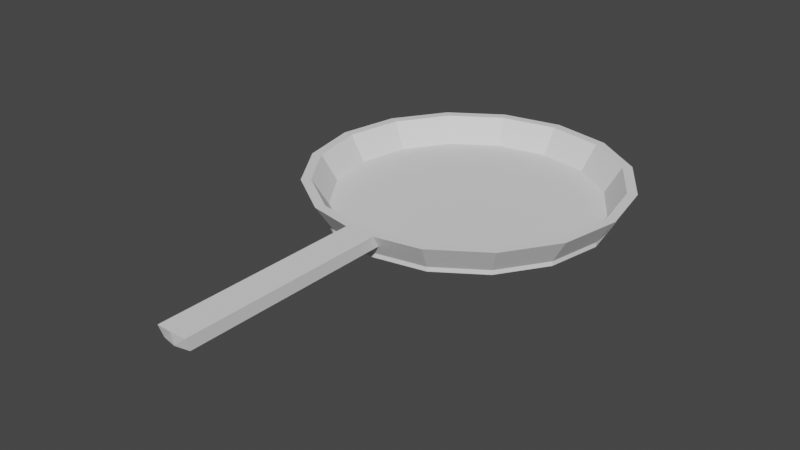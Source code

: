# Source: frying_pan.blend  (saved by Blender 2.92.15; exported with 4.5.12 LTS)
import bpy
from mathutils import Matrix  # noqa: F401  (used for matrix-valued properties, if any)

bpy.ops.wm.read_factory_settings(use_empty=True)
scene = bpy.context.scene
scene.name = 'Scene'

# ---- collections
col_collection = bpy.data.collections.new('Collection'); scene.collection.children.link(col_collection)

# ---- world
world_world = bpy.data.worlds.new('World'); scene.world = world_world
world_world.use_nodes = True; world_world.node_tree.nodes.clear()
_N = world_world.node_tree.nodes; _L = world_world.node_tree.links
n0 = _N.new('ShaderNodeOutputWorld'); n0.name = 'World Output'; n0.location = (300, 300)
n1 = _N.new('ShaderNodeBackground'); n1.name = 'Background'; n1.location = (10, 300)
n1.inputs[0].default_value = (0.05088, 0.05088, 0.05088, 1.0)
_L.new(n1.outputs[0], n0.inputs[0])
n0.is_active_output = True
world_world.color = (0.05088, 0.05088, 0.05088)
world_world.use_sun_shadow = False
world_world.sun_shadow_jitter_overblur = 0.0

# ---- meshes
me_cylinder_001 = bpy.data.meshes.new('Cylinder.001')
me_cylinder_001.from_pydata([(0.0, 1.0, 0.5154), (0.0, 1.0, 1.0), (0.3827, 0.9239, 0.5154), (0.3827, 0.9239, 1.0), (0.7071, 0.7071, 0.5154), (0.7071, 0.7071, 1.0), (0.9239, 0.3827, 0.5154), (0.9239, 0.3827, 1.0), (1.0, -4.371e-08, 0.5154), (1.0, -4.371e-08, 1.0), (0.9239, -0.3827, 0.5154), (0.9239, -0.3827, 1.0), (0.7071, -0.7071, 0.5154), (0.7071, -0.7071, 1.0), (0.3827, -0.9239, 0.5154), (0.3827, -0.9239, 1.0), (1.51e-07, -1.0, 0.5154), (1.51e-07, -1.0, 1.0), (-0.3827, -0.9239, 0.5154), (-0.3827, -0.9239, 1.0), (-0.7071, -0.7071, 0.5154), (-0.7071, -0.7071, 1.0), (-0.9239, -0.3827, 0.5154), (-0.9239, -0.3827, 1.0), (-1.0, 1.192e-08, 0.5154), (-1.0, 1.192e-08, 1.0), (-0.9239, 0.3827, 0.5154), (-0.9239, 0.3827, 1.0), (-0.7071, 0.7071, 0.5154), (-0.7071, 0.7071, 1.0), (-0.3827, 0.9239, 0.5154), (-0.3827, 0.9239, 1.0), (0.3592, 0.8672, 1.0), (2.286e-09, 0.9386, 1.0), (0.6637, 0.6637, 1.0), (0.8672, 0.3592, 1.0), (0.9386, -4.034e-08, 1.0), (0.8672, -0.3592, 1.0), (0.6637, -0.6637, 1.0), (0.3592, -0.8672, 1.0), (1.44e-07, -0.9386, 1.0), (-0.3592, -0.8672, 1.0), (-0.6637, -0.6637, 1.0), (-0.8672, -0.3592, 1.0), (-0.9386, 1.188e-08, 1.0), (-0.8672, 0.3592, 1.0), (-0.6637, 0.6637, 1.0), (-0.3592, 0.8672, 1.0), (0.428, 1.033, 3.772), (-6.507e-09, 1.118, 3.772), (0.7908, 0.7908, 3.772), (1.033, 0.428, 3.772), (1.118, -4.999e-08, 3.772), (1.033, -0.428, 3.772), (0.7908, -0.7908, 3.772), (0.428, -1.033, 3.772), (1.624e-07, -1.118, 3.772), (-0.428, -1.033, 3.772), (-0.7908, -0.7908, 3.772), (-1.033, -0.428, 3.772), (-1.118, 1.223e-08, 3.772), (-1.033, 0.428, 3.772), (-0.7908, 0.7908, 3.772), (-0.428, 1.033, 3.772), (0.4017, 0.9699, 3.772), (-3.95e-09, 1.05, 3.772), (0.7423, 0.7423, 3.772), (0.9699, 0.4017, 3.772), (1.05, -4.622e-08, 3.772), (0.9699, -0.4017, 3.772), (0.7423, -0.7423, 3.772), (0.4017, -0.9699, 3.772), (1.546e-07, -1.05, 3.772), (-0.4017, -0.9699, 3.772), (-0.7423, -0.7423, 3.772), (-0.9699, -0.4017, 3.772), (-1.05, 1.218e-08, 3.772), (-0.9699, 0.4017, 3.772), (-0.7423, 0.7423, 3.772), (-0.4017, 0.9699, 3.772), (-0.1913, -0.9619, 0.5154), (-0.1913, -0.9619, 1.0), (-0.1796, -0.9029, 1.0), (-0.214, -1.076, 3.772), (-0.2009, -1.01, 3.772), (0.1913, -0.9619, 0.5154), (0.1913, -0.9619, 1.0), (0.1796, -0.9029, 1.0), (0.214, -1.076, 3.772), (0.2009, -1.01, 3.772), (0.09567, -0.981, 0.5154), (0.09567, -0.981, 1.0), (0.0898, -0.9208, 1.0), (0.107, -1.097, 3.772), (0.1004, -1.03, 3.772), (-0.09567, -0.981, 1.0), (-0.0898, -0.9208, 1.0), (-0.107, -1.097, 3.772), (-0.1004, -1.03, 3.772), (-0.09567, -0.981, 0.5154), (-0.4053, 0.9786, 2.386), (0.749, -0.749, 2.386), (-0.749, -0.749, 2.386), (-0.4053, -0.9786, 2.386), (0.4053, 0.9786, 2.386), (-3.253e-09, 1.059, 2.386), (-0.749, 0.749, 2.386), (-0.9786, 0.4053, 2.386), (0.9786, -0.4053, 2.386), (1.059, -4.685e-08, 2.386), (0.749, 0.749, 2.386), (-0.9786, -0.4053, 2.386), (0.4053, -0.9786, 2.386), (0.9786, 0.4053, 2.386), (-1.059, 1.208e-08, 2.386), (1.567e-07, -1.059, 2.386), (-0.2027, -1.019, 2.386), (0.2027, -1.019, 2.386), (0.1013, -1.039, 2.386), (-0.1013, -1.039, 2.386), (-0.107, -2.546, 3.772), (1.624e-07, -2.55, 3.772), (0.107, -2.546, 3.772), (0.1013, -2.516, 2.386), (-0.1013, -2.516, 2.386), (1.567e-07, -2.536, 2.386)], [], [(0, 1, 3, 2), (2, 3, 5, 4), (4, 5, 7, 6), (6, 7, 9, 8), (8, 9, 11, 10), (10, 11, 13, 12), (12, 13, 15, 14), (90, 91, 17, 16), (80, 81, 19, 18), (18, 19, 21, 20), (20, 21, 23, 22), (22, 23, 25, 24), (24, 25, 27, 26), (26, 27, 29, 28), (112, 101, 54, 55), (28, 29, 31, 30), (30, 31, 1, 0), (0, 2, 4, 6, 8, 10, 12, 14, 85, 90, 16, 99, 80, 18, 20, 22, 24, 26, 28, 30), (32, 33, 47, 46, 45, 44, 43, 42, 41, 82, 96, 40, 92, 87, 39, 38, 37, 36, 35, 34), (44, 45, 77, 76), (43, 44, 76, 75), (111, 102, 58, 59), (110, 104, 48, 50), (42, 43, 75, 74), (100, 106, 62, 63), (101, 108, 53, 54), (41, 42, 74, 73), (82, 41, 73, 84), (102, 103, 57, 58), (92, 40, 72, 94), (104, 105, 49, 48), (106, 107, 61, 62), (108, 109, 52, 53), (38, 39, 71, 70), (53, 52, 68, 69), (58, 57, 73, 74), (63, 62, 78, 79), (51, 50, 66, 67), (88, 55, 71, 89), (48, 49, 65, 64), (61, 60, 76, 77), (54, 53, 69, 70), (59, 58, 74, 75), (49, 63, 79, 65), (52, 51, 67, 68), (97, 56, 72, 98), (62, 61, 77, 78), (50, 48, 64, 66), (55, 54, 70, 71), (60, 59, 75, 76), (105, 100, 63, 49), (45, 46, 78, 77), (33, 32, 64, 65), (113, 110, 50, 51), (114, 111, 59, 60), (46, 47, 79, 78), (32, 34, 66, 64), (47, 33, 65, 79), (117, 112, 55, 88), (34, 35, 67, 66), (35, 36, 68, 67), (109, 113, 51, 52), (107, 114, 60, 61), (36, 37, 69, 68), (56, 97, 120, 121), (37, 38, 70, 69), (103, 116, 83, 57), (57, 83, 84, 73), (96, 82, 84, 98), (99, 95, 81, 80), (118, 117, 88, 93), (93, 88, 89, 94), (39, 87, 89, 71), (14, 15, 86, 85), (56, 93, 94, 72), (97, 119, 124, 120), (87, 92, 94, 89), (85, 86, 91, 90), (16, 17, 95, 99), (40, 96, 98, 72), (116, 119, 97, 83), (83, 97, 98, 84), (81, 95, 119, 116), (17, 91, 118, 115), (91, 86, 117, 118), (19, 81, 116, 103), (95, 17, 115, 119), (27, 25, 114, 107), (9, 7, 113, 109), (86, 15, 112, 117), (25, 23, 111, 114), (7, 5, 110, 113), (1, 31, 100, 105), (11, 9, 109, 108), (29, 27, 107, 106), (3, 1, 105, 104), (21, 19, 103, 102), (13, 11, 108, 101), (31, 29, 106, 100), (5, 3, 104, 110), (23, 21, 102, 111), (15, 13, 101, 112), (124, 125, 121, 120), (125, 123, 122, 121), (93, 56, 121, 122), (115, 118, 123, 125), (118, 93, 122, 123), (119, 115, 125, 124)])
_uv = me_cylinder_001.uv_layers.new(name='UVMap')
_uv.uv.foreach_set('vector', [1.0, 0.5, 1.0, 1.0, 0.9375, 1.0, 0.9375, 0.5, 0.9375, 0.5, 0.9375, 1.0, 0.875, 1.0, 0.875, 0.5, 0.875, 0.5, 0.875, 1.0, 0.8125, 1.0, 0.8125, 0.5, 0.8125, 0.5, 0.8125, 1.0, 0.75, 1.0, 0.75, 0.5, 0.75, 0.5, 0.75, 1.0, 0.6875, 1.0, 0.6875, 0.5, 0.6875, 0.5, 0.6875, 1.0, 0.625, 1.0, 0.625, 0.5, 0.625, 0.5, 0.625, 1.0, 0.5625, 1.0, 0.5625, 0.5, 0.5156, 0.5, 0.5156, 1.0, 0.5, 1.0, 0.5, 0.5, 0.4688, 0.5, 0.4688, 1.0, 0.4375, 1.0, 0.4375, 0.5, 0.4375, 0.5, 0.4375, 1.0, 0.375, 1.0, 0.375, 0.5, 0.375, 0.5, 0.375, 1.0, 0.3125, 1.0, 0.3125, 0.5, 0.3125, 0.5, 0.3125, 1.0, 0.25, 1.0, 0.25, 0.5, 0.25, 0.5, 0.25, 1.0, 0.1875, 1.0, 0.1875, 0.5, 0.1875, 0.5, 0.1875, 1.0, 0.125, 1.0, 0.125, 0.5, 0.5625, 1.0, 0.625, 1.0, 0.625, 1.0, 0.5625, 1.0, 0.125, 0.5, 0.125, 1.0, 0.0625, 1.0, 0.0625, 0.5, 0.0625, 0.5, 0.0625, 1.0, 0.0, 1.0, 0.0, 0.5, 0.75, 0.49, 0.8418, 0.4717, 0.9197, 0.4197, 0.9717, 0.3418, 0.99, 0.25, 0.9717, 0.1582, 0.9197, 0.08029, 0.8418, 0.02827, 0.7959, 0.01913, 0.773, 0.01457, 0.75, 0.01, 0.727, 0.01457, 0.7041, 0.01913, 0.6582, 0.02827, 0.5803, 0.08029, 0.5283, 0.1582, 0.51, 0.25, 0.5283, 0.3418, 0.5803, 0.4197, 0.6582, 0.4717, 0.3418, 0.4717, 0.25, 0.49, 0.1582, 0.4717, 0.08029, 0.4197, 0.02827, 0.3418, 0.01, 0.25, 0.02827, 0.1582, 0.08029, 0.08029, 0.1582, 0.02827, 0.2041, 0.01913, 0.227, 0.01457, 0.25, 0.01, 0.273, 0.01457, 0.2959, 0.01913, 0.3418, 0.02827, 0.4197, 0.08029, 0.4717, 0.1582, 0.49, 0.25, 0.4717, 0.3418, 0.4197, 0.4197, 0.01, 0.25, 0.02827, 0.3418, 0.02827, 0.3418, 0.01, 0.25, 0.02827, 0.1582, 0.01, 0.25, 0.01, 0.25, 0.02827, 0.1582, 0.3125, 1.0, 0.375, 1.0, 0.375, 1.0, 0.3125, 1.0, 0.875, 1.0, 0.9375, 1.0, 0.9375, 1.0, 0.875, 1.0, 0.08029, 0.08029, 0.02827, 0.1582, 0.02827, 0.1582, 0.08029, 0.08029, 0.0625, 1.0, 0.125, 1.0, 0.125, 1.0, 0.0625, 1.0, 0.625, 1.0, 0.6875, 1.0, 0.6875, 1.0, 0.625, 1.0, 0.1582, 0.02827, 0.08029, 0.08029, 0.08029, 0.08029, 0.1582, 0.02827, 0.2041, 0.01913, 0.1582, 0.02827, 0.1582, 0.02827, 0.2041, 0.01913, 0.375, 1.0, 0.4375, 1.0, 0.4375, 1.0, 0.375, 1.0, 0.273, 0.01457, 0.25, 0.01, 0.25, 0.01, 0.273, 0.01457, 0.9375, 1.0, 1.0, 1.0, 1.0, 1.0, 0.9375, 1.0, 0.125, 1.0, 0.1875, 1.0, 0.1875, 1.0, 0.125, 1.0, 0.6875, 1.0, 0.75, 1.0, 0.75, 1.0, 0.6875, 1.0, 0.4197, 0.08029, 0.3418, 0.02827, 0.3418, 0.02827, 0.4197, 0.08029, 0.6875, 1.0, 0.75, 1.0, 0.75, 1.0, 0.6875, 1.0, 0.375, 1.0, 0.4375, 1.0, 0.4375, 1.0, 0.375, 1.0, 0.0625, 1.0, 0.125, 1.0, 0.125, 1.0, 0.0625, 1.0, 0.8125, 1.0, 0.875, 1.0, 0.875, 1.0, 0.8125, 1.0, 0.5312, 1.0, 0.5625, 1.0, 0.5625, 1.0, 0.5312, 1.0, 0.9375, 1.0, 1.0, 1.0, 1.0, 1.0, 0.9375, 1.0, 0.1875, 1.0, 0.25, 1.0, 0.25, 1.0, 0.1875, 1.0, 0.625, 1.0, 0.6875, 1.0, 0.6875, 1.0, 0.625, 1.0, 0.3125, 1.0, 0.375, 1.0, 0.375, 1.0, 0.3125, 1.0, 0.0, 1.0, 0.0625, 1.0, 0.0625, 1.0, 0.0, 1.0, 0.75, 1.0, 0.8125, 1.0, 0.8125, 1.0, 0.75, 1.0, 0.4844, 1.0, 0.5, 1.0, 0.5, 1.0, 0.4844, 1.0, 0.125, 1.0, 0.1875, 1.0, 0.1875, 1.0, 0.125, 1.0, 0.875, 1.0, 0.9375, 1.0, 0.9375, 1.0, 0.875, 1.0, 0.5625, 1.0, 0.625, 1.0, 0.625, 1.0, 0.5625, 1.0, 0.25, 1.0, 0.3125, 1.0, 0.3125, 1.0, 0.25, 1.0, 0.0, 1.0, 0.0625, 1.0, 0.0625, 1.0, 0.0, 1.0, 0.02827, 0.3418, 0.08029, 0.4197, 0.08029, 0.4197, 0.02827, 0.3418, 0.25, 0.49, 0.3418, 0.4717, 0.3418, 0.4717, 0.25, 0.49, 0.8125, 1.0, 0.875, 1.0, 0.875, 1.0, 0.8125, 1.0, 0.25, 1.0, 0.3125, 1.0, 0.3125, 1.0, 0.25, 1.0, 0.08029, 0.4197, 0.1582, 0.4717, 0.1582, 0.4717, 0.08029, 0.4197, 0.3418, 0.4717, 0.4197, 0.4197, 0.4197, 0.4197, 0.3418, 0.4717, 0.1582, 0.4717, 0.25, 0.49, 0.25, 0.49, 0.1582, 0.4717, 0.5312, 1.0, 0.5625, 1.0, 0.5625, 1.0, 0.5312, 1.0, 0.4197, 0.4197, 0.4717, 0.3418, 0.4717, 0.3418, 0.4197, 0.4197, 0.4717, 0.3418, 0.49, 0.25, 0.49, 0.25, 0.4717, 0.3418, 0.75, 1.0, 0.8125, 1.0, 0.8125, 1.0, 0.75, 1.0, 0.1875, 1.0, 0.25, 1.0, 0.25, 1.0, 0.1875, 1.0, 0.49, 0.25, 0.4717, 0.1582, 0.4717, 0.1582, 0.49, 0.25, 0.5, 1.0, 0.4844, 1.0, 0.4844, 1.0, 0.5, 1.0, 0.4717, 0.1582, 0.4197, 0.08029, 0.4197, 0.08029, 0.4717, 0.1582, 0.4375, 1.0, 0.4688, 1.0, 0.4688, 1.0, 0.4375, 1.0, 0.4375, 1.0, 0.4688, 1.0, 0.4688, 1.0, 0.4375, 1.0, 0.227, 0.01457, 0.2041, 0.01913, 0.2041, 0.01913, 0.227, 0.01457, 0.4844, 0.5, 0.4844, 1.0, 0.4688, 1.0, 0.4688, 0.5, 0.5156, 1.0, 0.5312, 1.0, 0.5312, 1.0, 0.5156, 1.0, 0.5156, 1.0, 0.5312, 1.0, 0.5312, 1.0, 0.5156, 1.0, 0.3418, 0.02827, 0.2959, 0.01913, 0.2959, 0.01913, 0.3418, 0.02827, 0.5625, 0.5, 0.5625, 1.0, 0.5312, 1.0, 0.5312, 0.5, 0.5, 1.0, 0.5156, 1.0, 0.5156, 1.0, 0.5, 1.0, 0.4844, 1.0, 0.4844, 1.0, 0.4844, 1.0, 0.4844, 1.0, 0.2959, 0.01913, 0.273, 0.01457, 0.273, 0.01457, 0.2959, 0.01913, 0.5312, 0.5, 0.5312, 1.0, 0.5156, 1.0, 0.5156, 0.5, 0.5, 0.5, 0.5, 1.0, 0.4844, 1.0, 0.4844, 0.5, 0.25, 0.01, 0.227, 0.01457, 0.227, 0.01457, 0.25, 0.01, 0.4688, 1.0, 0.4844, 1.0, 0.4844, 1.0, 0.4688, 1.0, 0.4688, 1.0, 0.4844, 1.0, 0.4844, 1.0, 0.4688, 1.0, 0.4688, 1.0, 0.4844, 1.0, 0.4844, 1.0, 0.4688, 1.0, 0.5, 1.0, 0.5156, 1.0, 0.5156, 1.0, 0.5, 1.0, 0.5156, 1.0, 0.5312, 1.0, 0.5312, 1.0, 0.5156, 1.0, 0.4375, 1.0, 0.4688, 1.0, 0.4688, 1.0, 0.4375, 1.0, 0.4844, 1.0, 0.5, 1.0, 0.5, 1.0, 0.4844, 1.0, 0.1875, 1.0, 0.25, 1.0, 0.25, 1.0, 0.1875, 1.0, 0.75, 1.0, 0.8125, 1.0, 0.8125, 1.0, 0.75, 1.0, 0.5312, 1.0, 0.5625, 1.0, 0.5625, 1.0, 0.5312, 1.0, 0.25, 1.0, 0.3125, 1.0, 0.3125, 1.0, 0.25, 1.0, 0.8125, 1.0, 0.875, 1.0, 0.875, 1.0, 0.8125, 1.0, 0.0, 1.0, 0.0625, 1.0, 0.0625, 1.0, 0.0, 1.0, 0.6875, 1.0, 0.75, 1.0, 0.75, 1.0, 0.6875, 1.0, 0.125, 1.0, 0.1875, 1.0, 0.1875, 1.0, 0.125, 1.0, 0.9375, 1.0, 1.0, 1.0, 1.0, 1.0, 0.9375, 1.0, 0.375, 1.0, 0.4375, 1.0, 0.4375, 1.0, 0.375, 1.0, 0.625, 1.0, 0.6875, 1.0, 0.6875, 1.0, 0.625, 1.0, 0.0625, 1.0, 0.125, 1.0, 0.125, 1.0, 0.0625, 1.0, 0.875, 1.0, 0.9375, 1.0, 0.9375, 1.0, 0.875, 1.0, 0.3125, 1.0, 0.375, 1.0, 0.375, 1.0, 0.3125, 1.0, 0.5625, 1.0, 0.625, 1.0, 0.625, 1.0, 0.5625, 1.0, 0.4844, 1.0, 0.5, 1.0, 0.5, 1.0, 0.4844, 1.0, 0.5, 1.0, 0.5156, 1.0, 0.5156, 1.0, 0.5, 1.0, 0.5156, 1.0, 0.5, 1.0, 0.5, 1.0, 0.5156, 1.0, 0.5, 1.0, 0.5156, 1.0, 0.5156, 1.0, 0.5, 1.0, 0.5156, 1.0, 0.5156, 1.0, 0.5156, 1.0, 0.5156, 1.0, 0.4844, 1.0, 0.5, 1.0, 0.5, 1.0, 0.4844, 1.0])
me_cylinder_001.use_remesh_fix_poles = True
me_cylinder_001.use_remesh_preserve_attributes = False
me_cylinder_001.use_mirror_vertex_groups = False
me_cylinder_001.update()

# ---- objects
ob_cylinder = bpy.data.objects.new('Cylinder', me_cylinder_001)

# ---- transforms, parenting, visibility, modifiers, constraints
ob_cylinder.location = (0.0, 0.0, 0.0)
ob_cylinder.scale = (1.0, 1.0, 0.06549)
ob_cylinder.lineart.crease_threshold = 0.0

# ---- collection membership
col_collection.objects.link(ob_cylinder)

# ---- scene / render settings (as saved in the file)
scene.frame_start = 1; scene.frame_end = 250; scene.frame_set(1)
scene.render.engine = 'BLENDER_EEVEE_NEXT'
scene.cycles.use_denoising = False
scene.cycles.samples = 128
scene.cycles.sampling_pattern = 'TABULATED_SOBOL'
scene.cycles.use_adaptive_sampling = False
scene.cycles.use_light_tree = False
scene.view_settings.view_transform = 'Filmic'
bpy.context.view_layer.update()

# ---- added for rendering (the .blend has no active camera and no usable light): camera, sun
cam_auto = bpy.data.cameras.new('AutoCamera')
cam_auto.lens = 50.0
cam_auto.sensor_width = 36.0
cam_auto.clip_end = 1000.0
ob_auto_camera = bpy.data.objects.new('AutoCamera', cam_auto)
scene.collection.objects.link(ob_auto_camera)
ob_auto_camera.location = (3.98055, -5.49266, 3.32483)
ob_auto_camera.rotation_euler = (1.09748, -7.21219e-08, 0.694738)
scene.camera = ob_auto_camera
light_auto_sun = bpy.data.lights.new('AutoSun', 'SUN')
light_auto_sun.energy = 3.0
light_auto_sun.angle = 0.0523599
ob_auto_sun = bpy.data.objects.new('AutoSun', light_auto_sun)
scene.collection.objects.link(ob_auto_sun)
ob_auto_sun.rotation_euler = (0.872665, 0.174533, 0.523599)
bpy.context.view_layer.update()
